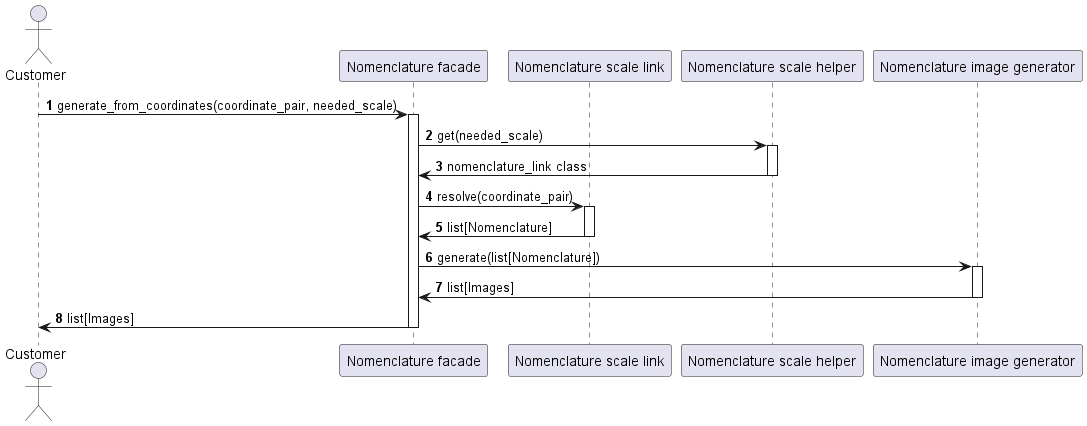

The diagram above was rendered by PlantUML. Its source (embedded in the PNG):
@startuml
autonumber

actor customer as "Customer"
participant nomenclature_facade as "Nomenclature facade"
participant nomenclature_link as "Nomenclature scale link"
participant nomenclature_scale_helper as "Nomenclature scale helper"
participant nomenclature_image_generator as "Nomenclature image generator"

customer -> nomenclature_facade ++: generate_from_coordinates(coordinate_pair, needed_scale)

nomenclature_facade -> nomenclature_scale_helper ++: get(needed_scale)
nomenclature_scale_helper -> nomenclature_facade --: nomenclature_link class

nomenclature_facade -> nomenclature_link ++: resolve(coordinate_pair)
nomenclature_link -> nomenclature_facade --: list[Nomenclature]

nomenclature_facade -> nomenclature_image_generator ++: generate(list[Nomenclature])
nomenclature_image_generator -> nomenclature_facade --: list[Images]

nomenclature_facade -> customer --: list[Images]

@enduml